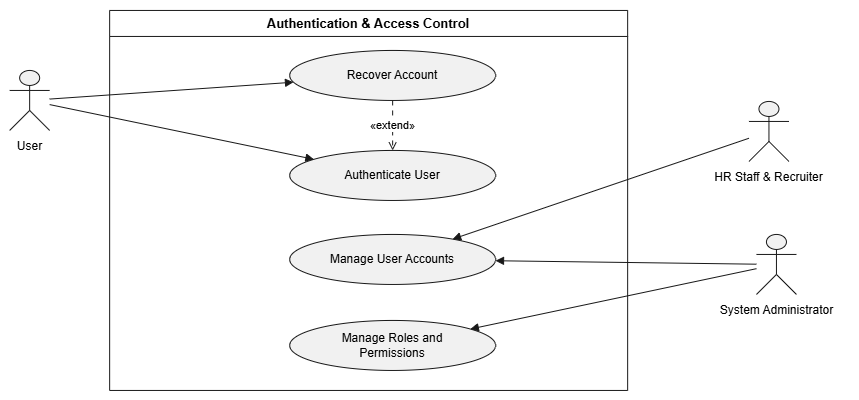

The diagram above was exported from draw.io. Its source (the exported page's mxGraphModel, read from the mxfile embedded in the PNG):
<mxGraphModel dx="1078" dy="1731" grid="1" gridSize="10" guides="1" tooltips="1" connect="1" arrows="1" fold="1" page="1" pageScale="1" pageWidth="850" pageHeight="1100" math="0" shadow="0">
  <root>
    <mxCell id="0" />
    <mxCell id="1" parent="0" />
    <UserObject label="" plantUmlData="{&#10;  &quot;data&quot;: &quot;@startuml\n!theme plain\nleft to right direction\n\ntitle Authentication &amp; Access Control\n\nskinparam shadowing false\nskinparam packageStyle rectangle\nskinparam actorStyle awesome\nskinparam usecase {\n  BackgroundColor #EEF6FF\n  BorderColor #3B6EA8\n  ArrowColor #3B6EA8\n}\n\nactor User\nactor Candidate\nactor Employee\nactor \&quot;Manager / Team Lead\&quot; as Manager\nactor \&quot;Project Manager\&quot; as ProjectManager\nactor \&quot;HR Staff &amp; Recruiter\&quot; as HR\nactor \&quot;Payroll Officer\&quot; as PayrollOfficer\nactor \&quot;System Administrator\&quot; as Admin\n\nCandidate -|&gt; User\nEmployee -|&gt; User\nManager -|&gt; User\nProjectManager -|&gt; User\nHR -|&gt; User\nPayrollOfficer -|&gt; User\nAdmin -|&gt; User\n\nrectangle \&quot;Authentication &amp; Access Control\&quot; {\n  usecase \&quot;Authenticate User\&quot; as AUTH_Authenticate\n  usecase \&quot;Recover Account\&quot; as AUTH_Recover\n  usecase \&quot;Manage User Accounts\&quot; as AUTH_Accounts\n  usecase \&quot;Manage Roles and\\nPermissions\&quot; as AUTH_Authorization\n}\n\nUser --&gt; AUTH_Authenticate\nUser --&gt; AUTH_Recover\n\nHR --&gt; AUTH_Accounts\nAdmin --&gt; AUTH_Accounts\nAdmin --&gt; AUTH_Authorization\n\nAUTH_Recover ..&gt; AUTH_Authenticate : &lt;&lt;extend&gt;&gt;\n@enduml&quot;,&#10;  &quot;config&quot;: null&#10;}" id="pZJVK1etYUMjexejsufk-1">
      <mxCell connectable="0" parent="1" style="group;transparentBounds=1;editIcon=1;lockedGroup=0;groupPadding=10;" vertex="1">
        <mxGeometry height="350" width="648" as="geometry" />
      </mxCell>
    </UserObject>
    <UserObject label="" plantUmlId="actor_0" plantUmlBaseStyle="shape=umlActor;html=1;fillColor=#F1F1F1;strokeColor=#181818;fontColor=#000000;fontSize=12;" plantUmlBaseValue="" id="pZJVK1etYUMjexejsufk-2">
      <mxCell parent="pZJVK1etYUMjexejsufk-1" style="shape=umlActor;html=1;fillColor=#F1F1F1;strokeColor=#181818;fontColor=#000000;fontSize=12;" vertex="1">
        <mxGeometry height="60" width="40" x="20" y="20" as="geometry" />
      </mxCell>
    </UserObject>
    <UserObject label="User" plantUmlId="actorlbl_1" plantUmlBaseStyle="text;html=1;align=center;verticalAlign=top;fontColor=#000000;fontSize=12;" plantUmlBaseValue="User" id="pZJVK1etYUMjexejsufk-3">
      <mxCell parent="pZJVK1etYUMjexejsufk-1" style="text;html=1;align=center;verticalAlign=top;fontColor=#000000;fontSize=12;" vertex="1">
        <mxGeometry height="16" width="40" x="20" y="82" as="geometry" />
      </mxCell>
    </UserObject>
    <UserObject label="" plantUmlId="actor_10" plantUmlBaseStyle="shape=umlActor;html=1;fillColor=#F1F1F1;strokeColor=#181818;fontColor=#000000;fontSize=12;" plantUmlBaseValue="" id="pZJVK1etYUMjexejsufk-12">
      <mxCell parent="pZJVK1etYUMjexejsufk-1" style="shape=umlActor;html=1;fillColor=#F1F1F1;strokeColor=#181818;fontColor=#000000;fontSize=12;" vertex="1">
        <mxGeometry height="60" width="40" x="759.3" y="51" as="geometry" />
      </mxCell>
    </UserObject>
    <UserObject label="HR Staff &amp; Recruiter" plantUmlId="actorlbl_11" plantUmlBaseStyle="text;html=1;align=center;verticalAlign=top;fontColor=#000000;fontSize=12;" plantUmlBaseValue="HR Staff &amp; Recruiter" id="pZJVK1etYUMjexejsufk-13">
      <mxCell parent="pZJVK1etYUMjexejsufk-1" style="text;html=1;align=center;verticalAlign=top;fontColor=#000000;fontSize=12;" vertex="1">
        <mxGeometry height="16" width="128" x="715.3" y="113" as="geometry" />
      </mxCell>
    </UserObject>
    <UserObject label="" plantUmlId="actor_14" plantUmlBaseStyle="shape=umlActor;html=1;fillColor=#F1F1F1;strokeColor=#181818;fontColor=#000000;fontSize=12;" plantUmlBaseValue="" id="pZJVK1etYUMjexejsufk-16">
      <mxCell parent="pZJVK1etYUMjexejsufk-1" style="shape=umlActor;html=1;fillColor=#F1F1F1;strokeColor=#181818;fontColor=#000000;fontSize=12;" vertex="1">
        <mxGeometry height="60" width="40" x="766.8" y="184" as="geometry" />
      </mxCell>
    </UserObject>
    <UserObject label="System Administrator" plantUmlId="actorlbl_15" plantUmlBaseStyle="text;html=1;align=center;verticalAlign=top;fontColor=#000000;fontSize=12;" plantUmlBaseValue="System Administrator" id="pZJVK1etYUMjexejsufk-17">
      <mxCell parent="pZJVK1etYUMjexejsufk-1" style="text;html=1;align=center;verticalAlign=top;fontColor=#000000;fontSize=12;" vertex="1">
        <mxGeometry height="16" width="143" x="715.3" y="246" as="geometry" />
      </mxCell>
    </UserObject>
    <UserObject label="Authentication &amp; Access Control" plantUmlId="rect_16" plantUmlBaseStyle="swimlane;collapsible=0;startSize=26;fillColor=none;strokeColor=#181818;fontColor=#000000;fontSize=13;fontStyle=1;whiteSpace=wrap;" plantUmlBaseValue="Authentication &amp; Access Control" id="pZJVK1etYUMjexejsufk-18">
      <mxCell parent="pZJVK1etYUMjexejsufk-1" style="swimlane;collapsible=0;startSize=26;fillColor=none;strokeColor=#181818;fontColor=#000000;fontSize=13;fontStyle=1;whiteSpace=wrap;" vertex="1">
        <mxGeometry height="380" width="518" x="120" y="-40" as="geometry" />
      </mxCell>
    </UserObject>
    <UserObject label="Recover Account" plantUmlId="uc_17" plantUmlBaseStyle="ellipse;fillColor=#F1F1F1;strokeColor=#181818;whiteSpace=wrap;fontColor=#000000;fontSize=12;" plantUmlBaseValue="Recover Account" id="pZJVK1etYUMjexejsufk-19">
      <mxCell parent="pZJVK1etYUMjexejsufk-18" style="ellipse;fillColor=#F1F1F1;strokeColor=#181818;whiteSpace=wrap;fontColor=#000000;fontSize=12;" vertex="1">
        <mxGeometry height="50" width="206" x="180" y="40" as="geometry" />
      </mxCell>
    </UserObject>
    <UserObject label="Manage User Accounts" plantUmlId="uc_18" plantUmlBaseStyle="ellipse;fillColor=#F1F1F1;strokeColor=#181818;whiteSpace=wrap;fontColor=#000000;fontSize=12;" plantUmlBaseValue="Manage User Accounts" id="pZJVK1etYUMjexejsufk-20">
      <mxCell parent="pZJVK1etYUMjexejsufk-18" style="ellipse;fillColor=#F1F1F1;strokeColor=#181818;whiteSpace=wrap;fontColor=#000000;fontSize=12;" vertex="1">
        <mxGeometry height="50" width="206" x="180" y="224" as="geometry" />
      </mxCell>
    </UserObject>
    <UserObject label="Manage Roles and&#10;Permissions" plantUmlId="uc_19" plantUmlBaseStyle="ellipse;fillColor=#F1F1F1;strokeColor=#181818;whiteSpace=wrap;fontColor=#000000;fontSize=12;" plantUmlBaseValue="Manage Roles and&#10;Permissions" id="pZJVK1etYUMjexejsufk-21">
      <mxCell parent="pZJVK1etYUMjexejsufk-18" style="ellipse;fillColor=#F1F1F1;strokeColor=#181818;whiteSpace=wrap;fontColor=#000000;fontSize=12;" vertex="1">
        <mxGeometry height="50" width="206" x="180" y="310" as="geometry" />
      </mxCell>
    </UserObject>
    <UserObject label="Authenticate User" plantUmlId="uc_20" plantUmlBaseStyle="ellipse;fillColor=#F1F1F1;strokeColor=#181818;whiteSpace=wrap;fontColor=#000000;fontSize=12;" plantUmlBaseValue="Authenticate User" id="pZJVK1etYUMjexejsufk-22">
      <mxCell parent="pZJVK1etYUMjexejsufk-18" style="ellipse;fillColor=#F1F1F1;strokeColor=#181818;whiteSpace=wrap;fontColor=#000000;fontSize=12;" vertex="1">
        <mxGeometry height="50" width="206" x="180" y="140" as="geometry" />
      </mxCell>
    </UserObject>
    <UserObject label="«extend»" plantUmlId="rel_33" plantUmlBaseStyle="endArrow=open;dashed=1;dashPattern=5 5;strokeColor=#181818;fontColor=#000000;fontSize=11;edgeStyle=none;rounded=0;html=1;" plantUmlBaseValue="«extend»" id="pZJVK1etYUMjexejsufk-35">
      <mxCell edge="1" parent="pZJVK1etYUMjexejsufk-18" source="pZJVK1etYUMjexejsufk-19" style="endArrow=open;dashed=1;dashPattern=5 5;strokeColor=#181818;fontColor=#000000;fontSize=11;edgeStyle=none;rounded=0;html=1;" target="pZJVK1etYUMjexejsufk-22">
        <mxGeometry relative="1" as="geometry" />
      </mxCell>
    </UserObject>
    <UserObject label="" plantUmlId="rel_28" plantUmlBaseStyle="endArrow=block;endFill=1;strokeColor=#181818;fontColor=#000000;fontSize=11;edgeStyle=none;rounded=0;html=1;" plantUmlBaseValue="" id="pZJVK1etYUMjexejsufk-30">
      <mxCell edge="1" parent="pZJVK1etYUMjexejsufk-1" source="pZJVK1etYUMjexejsufk-2" style="endArrow=block;endFill=1;strokeColor=#181818;fontColor=#000000;fontSize=11;edgeStyle=none;rounded=0;html=1;" target="pZJVK1etYUMjexejsufk-22">
        <mxGeometry relative="1" as="geometry" />
      </mxCell>
    </UserObject>
    <UserObject label="" plantUmlId="rel_29" plantUmlBaseStyle="endArrow=block;endFill=1;strokeColor=#181818;fontColor=#000000;fontSize=11;edgeStyle=none;rounded=0;html=1;" plantUmlBaseValue="" id="pZJVK1etYUMjexejsufk-31">
      <mxCell edge="1" parent="pZJVK1etYUMjexejsufk-1" source="pZJVK1etYUMjexejsufk-2" style="endArrow=block;endFill=1;strokeColor=#181818;fontColor=#000000;fontSize=11;edgeStyle=none;rounded=0;html=1;" target="pZJVK1etYUMjexejsufk-19">
        <mxGeometry relative="1" as="geometry" />
      </mxCell>
    </UserObject>
    <UserObject label="" plantUmlId="rel_30" plantUmlBaseStyle="endArrow=block;endFill=1;strokeColor=#181818;fontColor=#000000;fontSize=11;edgeStyle=none;rounded=0;html=1;" plantUmlBaseValue="" id="pZJVK1etYUMjexejsufk-32">
      <mxCell edge="1" parent="pZJVK1etYUMjexejsufk-1" source="pZJVK1etYUMjexejsufk-12" style="endArrow=block;endFill=1;strokeColor=#181818;fontColor=#000000;fontSize=11;edgeStyle=none;rounded=0;html=1;" target="pZJVK1etYUMjexejsufk-20">
        <mxGeometry relative="1" as="geometry" />
      </mxCell>
    </UserObject>
    <UserObject label="" plantUmlId="rel_31" plantUmlBaseStyle="endArrow=block;endFill=1;strokeColor=#181818;fontColor=#000000;fontSize=11;edgeStyle=none;rounded=0;html=1;" plantUmlBaseValue="" id="pZJVK1etYUMjexejsufk-33">
      <mxCell edge="1" parent="pZJVK1etYUMjexejsufk-1" source="pZJVK1etYUMjexejsufk-16" style="endArrow=block;endFill=1;strokeColor=#181818;fontColor=#000000;fontSize=11;edgeStyle=none;rounded=0;html=1;" target="pZJVK1etYUMjexejsufk-20">
        <mxGeometry relative="1" as="geometry" />
      </mxCell>
    </UserObject>
    <UserObject label="" plantUmlId="rel_32" plantUmlBaseStyle="endArrow=block;endFill=1;strokeColor=#181818;fontColor=#000000;fontSize=11;edgeStyle=none;rounded=0;html=1;" plantUmlBaseValue="" id="pZJVK1etYUMjexejsufk-34">
      <mxCell edge="1" parent="pZJVK1etYUMjexejsufk-1" source="pZJVK1etYUMjexejsufk-16" style="endArrow=block;endFill=1;strokeColor=#181818;fontColor=#000000;fontSize=11;edgeStyle=none;rounded=0;html=1;" target="pZJVK1etYUMjexejsufk-21">
        <mxGeometry relative="1" as="geometry" />
      </mxCell>
    </UserObject>
  </root>
</mxGraphModel>